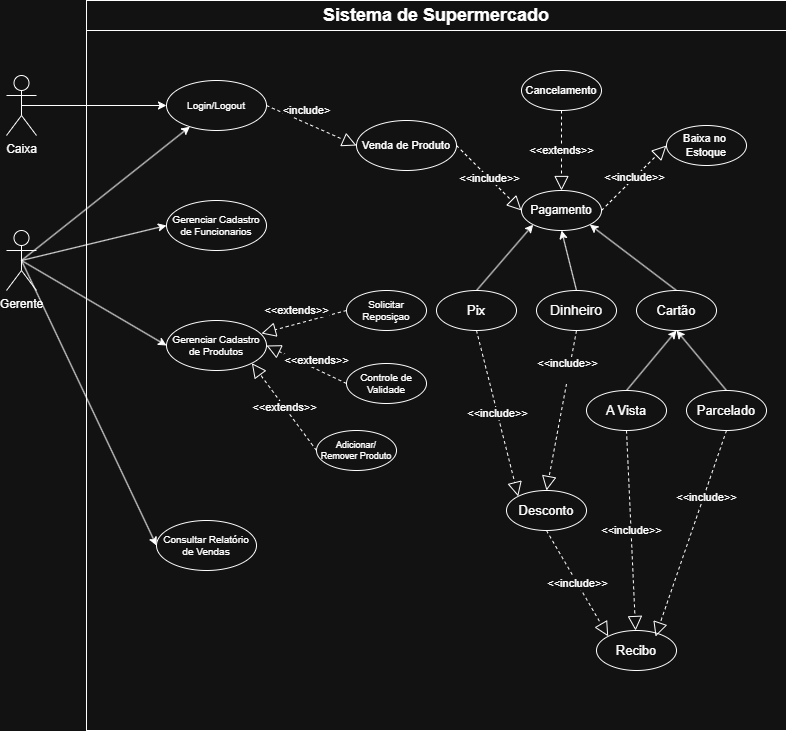

The diagram above was exported from draw.io. Its source (the exported page's mxGraphModel, read from the mxfile embedded in the PNG):
<mxGraphModel dx="1418" dy="786" grid="1" gridSize="10" guides="1" tooltips="1" connect="1" arrows="1" fold="1" page="1" pageScale="1" pageWidth="1169" pageHeight="826" background="none" math="0" shadow="0">
  <root>
    <mxCell id="0" />
    <mxCell id="1" parent="0" />
    <mxCell id="wCYUpBFyNO2nw9wWK0XW-50" value="&lt;h4 style=&quot;margin-top: 0px; padding-bottom: 0px; margin-bottom: 0px;&quot;&gt;&lt;br&gt;&lt;/h4&gt;" style="rounded=0;whiteSpace=wrap;html=1;gradientColor=none;fillColor=none;align=left;" parent="1" vertex="1">
      <mxGeometry x="110" y="50" width="700" height="730" as="geometry" />
    </mxCell>
    <mxCell id="oKkLIn8GN4764wAvx9i3-14" style="rounded=0;orthogonalLoop=1;jettySize=auto;html=1;exitX=0.5;exitY=0.5;exitDx=0;exitDy=0;exitPerimeter=0;entryX=0;entryY=0.5;entryDx=0;entryDy=0;" parent="1" source="wCYUpBFyNO2nw9wWK0XW-41" target="wCYUpBFyNO2nw9wWK0XW-55" edge="1">
      <mxGeometry relative="1" as="geometry" />
    </mxCell>
    <mxCell id="wCYUpBFyNO2nw9wWK0XW-41" value="Caixa&lt;div&gt;&lt;br&gt;&lt;/div&gt;" style="shape=umlActor;verticalLabelPosition=bottom;verticalAlign=top;html=1;" parent="1" vertex="1">
      <mxGeometry x="30" y="125" width="30" height="60" as="geometry" />
    </mxCell>
    <mxCell id="oKkLIn8GN4764wAvx9i3-15" style="rounded=0;orthogonalLoop=1;jettySize=auto;html=1;exitX=0.5;exitY=0.5;exitDx=0;exitDy=0;exitPerimeter=0;" parent="1" source="wCYUpBFyNO2nw9wWK0XW-49" target="wCYUpBFyNO2nw9wWK0XW-55" edge="1">
      <mxGeometry relative="1" as="geometry" />
    </mxCell>
    <mxCell id="oKkLIn8GN4764wAvx9i3-16" style="rounded=0;orthogonalLoop=1;jettySize=auto;html=1;exitX=0.5;exitY=0.5;exitDx=0;exitDy=0;exitPerimeter=0;entryX=0;entryY=0.5;entryDx=0;entryDy=0;" parent="1" source="wCYUpBFyNO2nw9wWK0XW-49" target="KTwk-XYR9jKI6FYCV8iE-15" edge="1">
      <mxGeometry relative="1" as="geometry" />
    </mxCell>
    <mxCell id="oKkLIn8GN4764wAvx9i3-17" style="rounded=0;orthogonalLoop=1;jettySize=auto;html=1;exitX=0.5;exitY=0.5;exitDx=0;exitDy=0;exitPerimeter=0;entryX=0;entryY=0.5;entryDx=0;entryDy=0;" parent="1" source="wCYUpBFyNO2nw9wWK0XW-49" target="KTwk-XYR9jKI6FYCV8iE-14" edge="1">
      <mxGeometry relative="1" as="geometry" />
    </mxCell>
    <mxCell id="oKkLIn8GN4764wAvx9i3-18" style="rounded=0;orthogonalLoop=1;jettySize=auto;html=1;exitX=0.5;exitY=0.5;exitDx=0;exitDy=0;exitPerimeter=0;entryX=0;entryY=0.5;entryDx=0;entryDy=0;" parent="1" source="wCYUpBFyNO2nw9wWK0XW-49" target="KTwk-XYR9jKI6FYCV8iE-16" edge="1">
      <mxGeometry relative="1" as="geometry" />
    </mxCell>
    <mxCell id="wCYUpBFyNO2nw9wWK0XW-49" value="Gerente" style="shape=umlActor;verticalLabelPosition=bottom;verticalAlign=top;html=1;" parent="1" vertex="1">
      <mxGeometry x="30" y="280" width="30" height="60" as="geometry" />
    </mxCell>
    <mxCell id="wCYUpBFyNO2nw9wWK0XW-51" value="&lt;font style=&quot;font-size: 18px;&quot;&gt;Sistema de Supermercado&lt;/font&gt;" style="text;html=1;align=center;verticalAlign=middle;whiteSpace=wrap;rounded=0;fontStyle=1;fontSize=13;strokeColor=default;" parent="1" vertex="1">
      <mxGeometry x="110" y="50" width="700" height="30" as="geometry" />
    </mxCell>
    <mxCell id="wCYUpBFyNO2nw9wWK0XW-55" value="Login/Logout" style="ellipse;whiteSpace=wrap;html=1;fontSize=10;fontStyle=0" parent="1" vertex="1">
      <mxGeometry x="190" y="130" width="100" height="50" as="geometry" />
    </mxCell>
    <mxCell id="KTwk-XYR9jKI6FYCV8iE-14" value="Gerenciar Cadastro de Produtos" style="ellipse;whiteSpace=wrap;html=1;fontSize=10;fontStyle=0" parent="1" vertex="1">
      <mxGeometry x="190" y="370" width="100" height="50" as="geometry" />
    </mxCell>
    <mxCell id="KTwk-XYR9jKI6FYCV8iE-15" value="Gerenciar Cadastro de Funcionarios" style="ellipse;whiteSpace=wrap;html=1;fontSize=10;fontStyle=0" parent="1" vertex="1">
      <mxGeometry x="190" y="250" width="100" height="50" as="geometry" />
    </mxCell>
    <mxCell id="KTwk-XYR9jKI6FYCV8iE-16" value="Consultar Relatório de Vendas" style="ellipse;whiteSpace=wrap;html=1;fontSize=10;fontStyle=0" parent="1" vertex="1">
      <mxGeometry x="180" y="570" width="100" height="50" as="geometry" />
    </mxCell>
    <mxCell id="KTwk-XYR9jKI6FYCV8iE-28" value="Venda de Produto" style="ellipse;whiteSpace=wrap;html=1;fontSize=11;fontStyle=0" parent="1" vertex="1">
      <mxGeometry x="380" y="170" width="100" height="50" as="geometry" />
    </mxCell>
    <mxCell id="KTwk-XYR9jKI6FYCV8iE-29" value="Pagamento" style="ellipse;whiteSpace=wrap;html=1;fontSize=12;fontStyle=0" parent="1" vertex="1">
      <mxGeometry x="545" y="240" width="80" height="40" as="geometry" />
    </mxCell>
    <mxCell id="oKkLIn8GN4764wAvx9i3-5" value="Cancelamento" style="ellipse;whiteSpace=wrap;html=1;fontSize=11;fontStyle=0" parent="1" vertex="1">
      <mxGeometry x="545" y="120" width="80" height="40" as="geometry" />
    </mxCell>
    <mxCell id="oKkLIn8GN4764wAvx9i3-42" style="edgeStyle=none;rounded=0;orthogonalLoop=1;jettySize=auto;html=1;exitX=0.5;exitY=0;exitDx=0;exitDy=0;entryX=0.5;entryY=1;entryDx=0;entryDy=0;" parent="1" source="oKkLIn8GN4764wAvx9i3-6" target="KTwk-XYR9jKI6FYCV8iE-29" edge="1">
      <mxGeometry relative="1" as="geometry" />
    </mxCell>
    <mxCell id="oKkLIn8GN4764wAvx9i3-6" value="Dinheiro" style="ellipse;whiteSpace=wrap;html=1;fontSize=14;fontStyle=0" parent="1" vertex="1">
      <mxGeometry x="560" y="340" width="80" height="40" as="geometry" />
    </mxCell>
    <mxCell id="oKkLIn8GN4764wAvx9i3-43" style="edgeStyle=none;rounded=0;orthogonalLoop=1;jettySize=auto;html=1;exitX=0.5;exitY=0;exitDx=0;exitDy=0;entryX=1;entryY=1;entryDx=0;entryDy=0;" parent="1" source="oKkLIn8GN4764wAvx9i3-7" target="KTwk-XYR9jKI6FYCV8iE-29" edge="1">
      <mxGeometry relative="1" as="geometry" />
    </mxCell>
    <mxCell id="oKkLIn8GN4764wAvx9i3-7" value="Cartão" style="ellipse;whiteSpace=wrap;html=1;fontSize=13;fontStyle=0" parent="1" vertex="1">
      <mxGeometry x="660" y="340" width="80" height="40" as="geometry" />
    </mxCell>
    <mxCell id="oKkLIn8GN4764wAvx9i3-41" style="edgeStyle=none;rounded=0;orthogonalLoop=1;jettySize=auto;html=1;exitX=0.5;exitY=0;exitDx=0;exitDy=0;entryX=0;entryY=1;entryDx=0;entryDy=0;" parent="1" source="oKkLIn8GN4764wAvx9i3-8" target="KTwk-XYR9jKI6FYCV8iE-29" edge="1">
      <mxGeometry relative="1" as="geometry" />
    </mxCell>
    <mxCell id="oKkLIn8GN4764wAvx9i3-8" value="Pix" style="ellipse;whiteSpace=wrap;html=1;fontSize=13;fontStyle=0" parent="1" vertex="1">
      <mxGeometry x="460" y="340" width="80" height="40" as="geometry" />
    </mxCell>
    <mxCell id="oKkLIn8GN4764wAvx9i3-50" style="edgeStyle=none;rounded=0;orthogonalLoop=1;jettySize=auto;html=1;exitX=0.5;exitY=0;exitDx=0;exitDy=0;entryX=0.5;entryY=1;entryDx=0;entryDy=0;" parent="1" source="oKkLIn8GN4764wAvx9i3-9" target="oKkLIn8GN4764wAvx9i3-7" edge="1">
      <mxGeometry relative="1" as="geometry" />
    </mxCell>
    <mxCell id="oKkLIn8GN4764wAvx9i3-9" value="A Vista" style="ellipse;whiteSpace=wrap;html=1;fontSize=13;fontStyle=0" parent="1" vertex="1">
      <mxGeometry x="610" y="440" width="80" height="40" as="geometry" />
    </mxCell>
    <mxCell id="oKkLIn8GN4764wAvx9i3-51" style="edgeStyle=none;rounded=0;orthogonalLoop=1;jettySize=auto;html=1;exitX=0.5;exitY=0;exitDx=0;exitDy=0;" parent="1" source="oKkLIn8GN4764wAvx9i3-10" edge="1">
      <mxGeometry relative="1" as="geometry">
        <mxPoint x="700" y="380" as="targetPoint" />
      </mxGeometry>
    </mxCell>
    <mxCell id="oKkLIn8GN4764wAvx9i3-10" value="Parcelado" style="ellipse;whiteSpace=wrap;html=1;fontSize=13;fontStyle=0" parent="1" vertex="1">
      <mxGeometry x="710" y="440" width="80" height="40" as="geometry" />
    </mxCell>
    <mxCell id="oKkLIn8GN4764wAvx9i3-11" value="Baixa no&amp;nbsp;&lt;div&gt;Estoque&lt;/div&gt;" style="ellipse;whiteSpace=wrap;html=1;fontSize=11;fontStyle=0" parent="1" vertex="1">
      <mxGeometry x="690" y="175" width="80" height="40" as="geometry" />
    </mxCell>
    <mxCell id="oKkLIn8GN4764wAvx9i3-12" value="Desconto" style="ellipse;whiteSpace=wrap;html=1;fontSize=13;fontStyle=0" parent="1" vertex="1">
      <mxGeometry x="530" y="540" width="80" height="40" as="geometry" />
    </mxCell>
    <mxCell id="oKkLIn8GN4764wAvx9i3-13" value="Recibo" style="ellipse;whiteSpace=wrap;html=1;fontSize=13;fontStyle=0" parent="1" vertex="1">
      <mxGeometry x="620" y="680" width="80" height="40" as="geometry" />
    </mxCell>
    <mxCell id="oKkLIn8GN4764wAvx9i3-20" value="Controle de Validade" style="ellipse;whiteSpace=wrap;html=1;fontSize=10;fontStyle=0" parent="1" vertex="1">
      <mxGeometry x="370" y="413" width="80" height="40" as="geometry" />
    </mxCell>
    <mxCell id="oKkLIn8GN4764wAvx9i3-21" value="Solicitar Reposiçao" style="ellipse;whiteSpace=wrap;html=1;fontSize=10;fontStyle=0" parent="1" vertex="1">
      <mxGeometry x="370" y="340" width="80" height="40" as="geometry" />
    </mxCell>
    <mxCell id="oKkLIn8GN4764wAvx9i3-22" value="Adicionar/ Remover Produto" style="ellipse;whiteSpace=wrap;html=1;fontSize=9;fontStyle=0" parent="1" vertex="1">
      <mxGeometry x="340" y="480" width="80" height="40" as="geometry" />
    </mxCell>
    <mxCell id="oKkLIn8GN4764wAvx9i3-37" value="&amp;lt;&amp;lt;include&amp;gt;&amp;gt;" style="endArrow=block;dashed=1;endFill=0;endSize=12;html=1;rounded=0;exitX=1;exitY=0.5;exitDx=0;exitDy=0;entryX=0;entryY=0.5;entryDx=0;entryDy=0;" parent="1" source="KTwk-XYR9jKI6FYCV8iE-28" target="KTwk-XYR9jKI6FYCV8iE-29" edge="1">
      <mxGeometry width="160" relative="1" as="geometry">
        <mxPoint x="640" y="420" as="sourcePoint" />
        <mxPoint x="800" y="420" as="targetPoint" />
      </mxGeometry>
    </mxCell>
    <mxCell id="oKkLIn8GN4764wAvx9i3-38" value="&amp;lt;include&amp;gt;" style="endArrow=block;dashed=1;endFill=0;endSize=12;html=1;rounded=0;exitX=1;exitY=0.5;exitDx=0;exitDy=0;entryX=0;entryY=0.5;entryDx=0;entryDy=0;" parent="1" source="wCYUpBFyNO2nw9wWK0XW-55" target="KTwk-XYR9jKI6FYCV8iE-28" edge="1">
      <mxGeometry x="-0.2165" y="12" width="160" relative="1" as="geometry">
        <mxPoint x="540" y="240" as="sourcePoint" />
        <mxPoint x="635" y="315" as="targetPoint" />
        <mxPoint x="-1" as="offset" />
      </mxGeometry>
    </mxCell>
    <mxCell id="oKkLIn8GN4764wAvx9i3-39" value="&amp;lt;&amp;lt;extends&amp;gt;&amp;gt;" style="endArrow=block;dashed=1;endFill=0;endSize=12;html=1;rounded=0;exitX=0.5;exitY=1;exitDx=0;exitDy=0;entryX=0.5;entryY=0;entryDx=0;entryDy=0;" parent="1" source="oKkLIn8GN4764wAvx9i3-5" target="KTwk-XYR9jKI6FYCV8iE-29" edge="1">
      <mxGeometry width="160" relative="1" as="geometry">
        <mxPoint x="540" y="290" as="sourcePoint" />
        <mxPoint x="635" y="365" as="targetPoint" />
      </mxGeometry>
    </mxCell>
    <mxCell id="oKkLIn8GN4764wAvx9i3-40" value="&amp;lt;&amp;lt;include&amp;gt;&amp;gt;" style="endArrow=block;dashed=1;endFill=0;endSize=12;html=1;rounded=0;exitX=1;exitY=0.5;exitDx=0;exitDy=0;entryX=0;entryY=0.5;entryDx=0;entryDy=0;" parent="1" source="KTwk-XYR9jKI6FYCV8iE-29" target="oKkLIn8GN4764wAvx9i3-11" edge="1">
      <mxGeometry width="160" relative="1" as="geometry">
        <mxPoint x="680" y="300" as="sourcePoint" />
        <mxPoint x="775" y="375" as="targetPoint" />
      </mxGeometry>
    </mxCell>
    <mxCell id="oKkLIn8GN4764wAvx9i3-44" value="&amp;lt;&amp;lt;include&amp;gt;&amp;gt;&lt;div&gt;&lt;br&gt;&lt;/div&gt;" style="endArrow=block;dashed=1;endFill=0;endSize=12;html=1;rounded=0;exitX=0.5;exitY=1;exitDx=0;exitDy=0;entryX=0.5;entryY=0;entryDx=0;entryDy=0;" parent="1" source="oKkLIn8GN4764wAvx9i3-6" target="oKkLIn8GN4764wAvx9i3-12" edge="1">
      <mxGeometry x="-0.4985" y="-1" width="160" relative="1" as="geometry">
        <mxPoint x="700" y="470" as="sourcePoint" />
        <mxPoint x="795" y="545" as="targetPoint" />
        <mxPoint as="offset" />
      </mxGeometry>
    </mxCell>
    <mxCell id="oKkLIn8GN4764wAvx9i3-45" value="&amp;lt;&amp;lt;include&amp;gt;&amp;gt;" style="endArrow=block;dashed=1;endFill=0;endSize=12;html=1;rounded=0;exitX=0.5;exitY=1;exitDx=0;exitDy=0;entryX=0;entryY=0;entryDx=0;entryDy=0;" parent="1" source="oKkLIn8GN4764wAvx9i3-8" target="oKkLIn8GN4764wAvx9i3-12" edge="1">
      <mxGeometry width="160" relative="1" as="geometry">
        <mxPoint x="530" y="440" as="sourcePoint" />
        <mxPoint x="625" y="515" as="targetPoint" />
      </mxGeometry>
    </mxCell>
    <mxCell id="oKkLIn8GN4764wAvx9i3-47" value="&amp;lt;&amp;lt;include&amp;gt;&amp;gt;" style="endArrow=block;dashed=1;endFill=0;endSize=12;html=1;rounded=0;exitX=0.5;exitY=1;exitDx=0;exitDy=0;" parent="1" source="oKkLIn8GN4764wAvx9i3-9" target="oKkLIn8GN4764wAvx9i3-13" edge="1">
      <mxGeometry width="160" relative="1" as="geometry">
        <mxPoint x="700" y="600" as="sourcePoint" />
        <mxPoint x="795" y="675" as="targetPoint" />
      </mxGeometry>
    </mxCell>
    <mxCell id="oKkLIn8GN4764wAvx9i3-48" value="&amp;lt;&amp;lt;include&amp;gt;&amp;gt;" style="endArrow=block;dashed=1;endFill=0;endSize=12;html=1;rounded=0;exitX=0.5;exitY=1;exitDx=0;exitDy=0;entryX=0;entryY=0;entryDx=0;entryDy=0;" parent="1" source="oKkLIn8GN4764wAvx9i3-12" target="oKkLIn8GN4764wAvx9i3-13" edge="1">
      <mxGeometry width="160" relative="1" as="geometry">
        <mxPoint x="600" y="640" as="sourcePoint" />
        <mxPoint x="695" y="715" as="targetPoint" />
      </mxGeometry>
    </mxCell>
    <mxCell id="oKkLIn8GN4764wAvx9i3-49" value="&amp;lt;&amp;lt;include&amp;gt;&amp;gt;" style="endArrow=block;dashed=1;endFill=0;endSize=12;html=1;rounded=0;exitX=0.5;exitY=1;exitDx=0;exitDy=0;entryX=0.738;entryY=0.15;entryDx=0;entryDy=0;entryPerimeter=0;" parent="1" source="oKkLIn8GN4764wAvx9i3-10" target="oKkLIn8GN4764wAvx9i3-13" edge="1">
      <mxGeometry x="-0.3601" y="3" width="160" relative="1" as="geometry">
        <mxPoint x="780" y="640" as="sourcePoint" />
        <mxPoint x="875" y="715" as="targetPoint" />
        <mxPoint as="offset" />
      </mxGeometry>
    </mxCell>
    <mxCell id="oKkLIn8GN4764wAvx9i3-53" value="&amp;lt;&amp;lt;extends&amp;gt;&amp;gt;" style="endArrow=block;dashed=1;endFill=0;endSize=12;html=1;rounded=0;exitX=0;exitY=0.5;exitDx=0;exitDy=0;entryX=1;entryY=1;entryDx=0;entryDy=0;" parent="1" source="oKkLIn8GN4764wAvx9i3-22" target="KTwk-XYR9jKI6FYCV8iE-14" edge="1">
      <mxGeometry width="160" relative="1" as="geometry">
        <mxPoint x="360" y="580" as="sourcePoint" />
        <mxPoint x="412" y="746" as="targetPoint" />
      </mxGeometry>
    </mxCell>
    <mxCell id="oKkLIn8GN4764wAvx9i3-54" value="&amp;lt;&amp;lt;extends&amp;gt;&amp;gt;" style="endArrow=block;dashed=1;endFill=0;endSize=12;html=1;rounded=0;exitX=0;exitY=0.5;exitDx=0;exitDy=0;entryX=1;entryY=0.5;entryDx=0;entryDy=0;" parent="1" source="oKkLIn8GN4764wAvx9i3-20" target="KTwk-XYR9jKI6FYCV8iE-14" edge="1">
      <mxGeometry x="-0.1652" y="-8" width="160" relative="1" as="geometry">
        <mxPoint x="420" y="450" as="sourcePoint" />
        <mxPoint x="472" y="616" as="targetPoint" />
        <mxPoint as="offset" />
      </mxGeometry>
    </mxCell>
    <mxCell id="oKkLIn8GN4764wAvx9i3-55" value="&amp;lt;&amp;lt;extends&amp;gt;&amp;gt;" style="endArrow=block;dashed=1;endFill=0;endSize=12;html=1;rounded=0;exitX=0;exitY=0.5;exitDx=0;exitDy=0;entryX=0.95;entryY=0.26;entryDx=0;entryDy=0;entryPerimeter=0;" parent="1" source="oKkLIn8GN4764wAvx9i3-21" target="KTwk-XYR9jKI6FYCV8iE-14" edge="1">
      <mxGeometry x="0.0938" y="-13" width="160" relative="1" as="geometry">
        <mxPoint x="310" y="370" as="sourcePoint" />
        <mxPoint x="362" y="536" as="targetPoint" />
        <mxPoint as="offset" />
      </mxGeometry>
    </mxCell>
  </root>
</mxGraphModel>